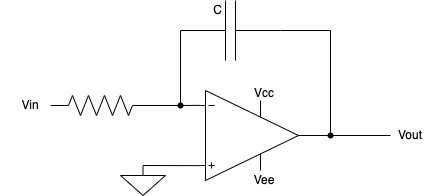

The diagram above was exported from draw.io. Its source (the exported page's mxGraphModel, read from the mxfile embedded in the PNG):
<mxGraphModel dx="946" dy="604" grid="1" gridSize="10" guides="1" tooltips="1" connect="1" arrows="1" fold="1" page="1" pageScale="1" pageWidth="827" pageHeight="1169" math="0" shadow="0">
  <root>
    <mxCell id="0" />
    <mxCell id="1" parent="0" />
    <mxCell id="FEnbkLbfKFeT0OLpg_hZ-1" value="" style="verticalLabelPosition=bottom;shadow=0;dashed=0;align=center;html=1;verticalAlign=top;shape=mxgraph.electrical.abstract.operational_amp_1;" parent="1" vertex="1">
      <mxGeometry x="380" y="290" width="98" height="90" as="geometry" />
    </mxCell>
    <mxCell id="FEnbkLbfKFeT0OLpg_hZ-2" value="" style="endArrow=none;html=1;rounded=0;entryX=0;entryY=0.165;entryDx=0;entryDy=0;entryPerimeter=0;exitX=1;exitY=0.5;exitDx=0;exitDy=0;exitPerimeter=0;" parent="1" target="FEnbkLbfKFeT0OLpg_hZ-1" edge="1">
      <mxGeometry width="50" height="50" relative="1" as="geometry">
        <mxPoint x="360" y="305" as="sourcePoint" />
        <mxPoint x="440" y="420" as="targetPoint" />
      </mxGeometry>
    </mxCell>
    <mxCell id="FEnbkLbfKFeT0OLpg_hZ-4" value="" style="pointerEvents=1;verticalLabelPosition=bottom;shadow=0;dashed=0;align=center;html=1;verticalAlign=top;shape=mxgraph.electrical.signal_sources.signal_ground;" parent="1" vertex="1">
      <mxGeometry x="300" y="365" width="45" height="30" as="geometry" />
    </mxCell>
    <mxCell id="FEnbkLbfKFeT0OLpg_hZ-5" value="" style="endArrow=none;html=1;rounded=0;entryX=0;entryY=0.835;entryDx=0;entryDy=0;entryPerimeter=0;exitX=0.5;exitY=0;exitDx=0;exitDy=0;exitPerimeter=0;" parent="1" source="FEnbkLbfKFeT0OLpg_hZ-4" target="FEnbkLbfKFeT0OLpg_hZ-1" edge="1">
      <mxGeometry width="50" height="50" relative="1" as="geometry">
        <mxPoint x="390" y="470" as="sourcePoint" />
        <mxPoint x="440" y="420" as="targetPoint" />
      </mxGeometry>
    </mxCell>
    <mxCell id="FEnbkLbfKFeT0OLpg_hZ-6" value="" style="pointerEvents=1;verticalLabelPosition=bottom;shadow=0;dashed=0;align=center;html=1;verticalAlign=top;shape=mxgraph.electrical.capacitors.capacitor_1;" parent="1" vertex="1">
      <mxGeometry x="360" y="200" width="100" height="60" as="geometry" />
    </mxCell>
    <mxCell id="FEnbkLbfKFeT0OLpg_hZ-7" value="" style="shape=waypoint;sketch=0;fillStyle=solid;size=6;pointerEvents=1;points=[];fillColor=none;resizable=0;rotatable=0;perimeter=centerPerimeter;snapToPoint=1;" parent="1" vertex="1">
      <mxGeometry x="340" y="285" width="40" height="40" as="geometry" />
    </mxCell>
    <mxCell id="FEnbkLbfKFeT0OLpg_hZ-8" value="" style="endArrow=none;html=1;rounded=0;entryX=0;entryY=0.5;entryDx=0;entryDy=0;entryPerimeter=0;exitX=0.35;exitY=0.525;exitDx=0;exitDy=0;exitPerimeter=0;" parent="1" source="FEnbkLbfKFeT0OLpg_hZ-7" target="FEnbkLbfKFeT0OLpg_hZ-6" edge="1">
      <mxGeometry width="50" height="50" relative="1" as="geometry">
        <mxPoint x="390" y="470" as="sourcePoint" />
        <mxPoint x="440" y="420" as="targetPoint" />
      </mxGeometry>
    </mxCell>
    <mxCell id="FEnbkLbfKFeT0OLpg_hZ-9" value="" style="endArrow=none;html=1;rounded=0;exitX=1;exitY=0.5;exitDx=0;exitDy=0;exitPerimeter=0;" parent="1" source="FEnbkLbfKFeT0OLpg_hZ-1" edge="1">
      <mxGeometry width="50" height="50" relative="1" as="geometry">
        <mxPoint x="390" y="470" as="sourcePoint" />
        <mxPoint x="570" y="335" as="targetPoint" />
      </mxGeometry>
    </mxCell>
    <mxCell id="FEnbkLbfKFeT0OLpg_hZ-10" value="" style="shape=waypoint;sketch=0;fillStyle=solid;size=6;pointerEvents=1;points=[];fillColor=none;resizable=0;rotatable=0;perimeter=centerPerimeter;snapToPoint=1;" parent="1" vertex="1">
      <mxGeometry x="490" y="315" width="40" height="40" as="geometry" />
    </mxCell>
    <mxCell id="FEnbkLbfKFeT0OLpg_hZ-11" value="" style="endArrow=none;html=1;rounded=0;entryX=1;entryY=0.5;entryDx=0;entryDy=0;entryPerimeter=0;exitX=0.4;exitY=0.5;exitDx=0;exitDy=0;exitPerimeter=0;" parent="1" source="FEnbkLbfKFeT0OLpg_hZ-10" target="FEnbkLbfKFeT0OLpg_hZ-6" edge="1">
      <mxGeometry width="50" height="50" relative="1" as="geometry">
        <mxPoint x="390" y="470" as="sourcePoint" />
        <mxPoint x="440" y="420" as="targetPoint" />
        <Array as="points">
          <mxPoint x="510" y="230" />
        </Array>
      </mxGeometry>
    </mxCell>
    <mxCell id="FEnbkLbfKFeT0OLpg_hZ-12" value="Vout" style="text;html=1;strokeColor=none;fillColor=none;align=center;verticalAlign=middle;whiteSpace=wrap;rounded=0;" parent="1" vertex="1">
      <mxGeometry x="560" y="320" width="60" height="30" as="geometry" />
    </mxCell>
    <mxCell id="FEnbkLbfKFeT0OLpg_hZ-14" value="C" style="text;html=1;strokeColor=none;fillColor=none;align=center;verticalAlign=middle;whiteSpace=wrap;rounded=0;" parent="1" vertex="1">
      <mxGeometry x="390" y="200" width="15" height="20" as="geometry" />
    </mxCell>
    <mxCell id="FEnbkLbfKFeT0OLpg_hZ-18" value="" style="endArrow=none;html=1;rounded=0;" parent="1" source="FEnbkLbfKFeT0OLpg_hZ-7" edge="1">
      <mxGeometry width="50" height="50" relative="1" as="geometry">
        <mxPoint x="260" y="440" as="sourcePoint" />
        <mxPoint x="320" y="305" as="targetPoint" />
      </mxGeometry>
    </mxCell>
    <mxCell id="FEnbkLbfKFeT0OLpg_hZ-21" value="" style="pointerEvents=1;verticalLabelPosition=bottom;shadow=0;dashed=0;align=center;html=1;verticalAlign=top;shape=mxgraph.electrical.resistors.resistor_2;direction=south;rotation=90;" parent="1" vertex="1">
      <mxGeometry x="270" y="255" width="20" height="100" as="geometry" />
    </mxCell>
    <mxCell id="FEnbkLbfKFeT0OLpg_hZ-23" value="Vin" style="text;html=1;strokeColor=none;fillColor=none;align=center;verticalAlign=middle;whiteSpace=wrap;rounded=0;" parent="1" vertex="1">
      <mxGeometry x="180" y="290" width="60" height="30" as="geometry" />
    </mxCell>
    <mxCell id="Agpfqh1uHAK5dlISWAYV-1" value="Vcc" style="text;html=1;strokeColor=none;fillColor=none;align=center;verticalAlign=middle;whiteSpace=wrap;rounded=0;" vertex="1" parent="1">
      <mxGeometry x="414" y="278" width="60" height="30" as="geometry" />
    </mxCell>
    <mxCell id="Agpfqh1uHAK5dlISWAYV-2" value="Vee" style="text;html=1;strokeColor=none;fillColor=none;align=center;verticalAlign=middle;whiteSpace=wrap;rounded=0;" vertex="1" parent="1">
      <mxGeometry x="414" y="365" width="60" height="30" as="geometry" />
    </mxCell>
  </root>
</mxGraphModel>